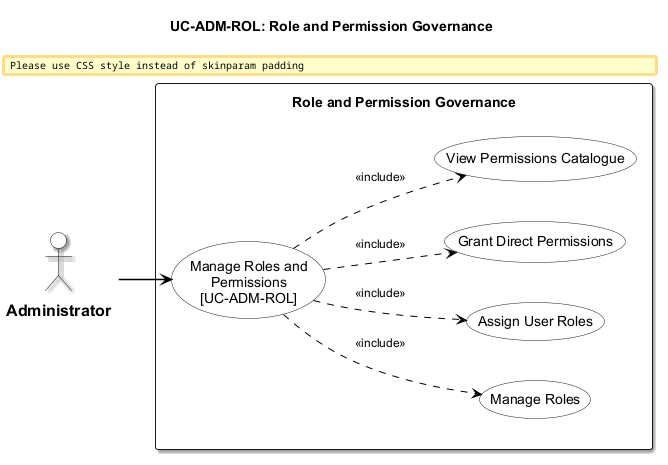

The diagram above was rendered by PlantUML. Its source (embedded in the PNG):
@startuml usecase-role-permission
!include _shared/styles.iuml
title UC-ADM-ROL: Role and Permission Governance

actor "Administrator" as Admin

rectangle "Role and Permission Governance" {
  usecase "Manage Roles and\nPermissions\n[UC-ADM-ROL]" as UC_MAIN
  usecase "Manage Roles" as UC_SUB_1
  usecase "Assign User Roles" as UC_SUB_2
  usecase "Grant Direct Permissions" as UC_SUB_3
  usecase "View Permissions Catalogue" as UC_SUB_4

  UC_MAIN ..> UC_SUB_1 : <<include>>
  UC_MAIN ..> UC_SUB_2 : <<include>>
  UC_MAIN ..> UC_SUB_3 : <<include>>
  UC_MAIN ..> UC_SUB_4 : <<include>>
}

Admin --> UC_MAIN

@enduml